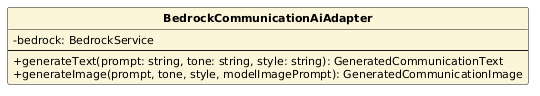

The diagram above was rendered by PlantUML. Its source (embedded in the PNG):
@startuml
skinparam classAttributeIconSize 0
skinparam classFontStyle bold
skinparam classFontSize 13
skinparam classAttributeFontSize 11
skinparam shadowing false
hide circle
class BedrockCommunicationAiAdapter #FBF6D9 {
  -bedrock: BedrockService
  --
  +generateText(prompt: string, tone: string, style: string): GeneratedCommunicationText
  +generateImage(prompt, tone, style, modelImagePrompt): GeneratedCommunicationImage
}
@enduml